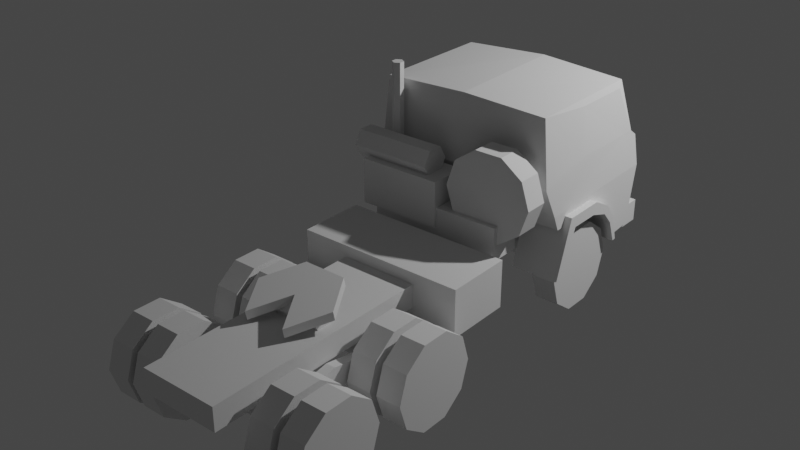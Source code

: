 # Source: blend.blend  (saved by Blender 2.83.19; exported with 4.5.12 LTS)
import bpy
from mathutils import Matrix  # noqa: F401  (used for matrix-valued properties, if any)

bpy.ops.wm.read_factory_settings(use_empty=True)
scene = bpy.context.scene
scene.name = 'Scene'

# ---- collections
col_x = bpy.data.collections.new('камаз_полуприцеп'); scene.collection.children.link(col_x)
col_x_1 = bpy.data.collections.new('чертежи'); scene.collection.children.link(col_x_1)

# ---- materials (node trees are filled in below, after node groups)
mat_x = bpy.data.materials.new('общий_материал')

# ---- material node trees

# ---- world
world_world = bpy.data.worlds.new('World'); scene.world = world_world
world_world.use_nodes = True; world_world.node_tree.nodes.clear()
_N = world_world.node_tree.nodes; _L = world_world.node_tree.links
n0 = _N.new('ShaderNodeOutputWorld'); n0.name = 'World Output'; n0.location = (300, 300)
n1 = _N.new('ShaderNodeBackground'); n1.name = 'Background'; n1.location = (10, 300)
n1.inputs[0].default_value = (0.05088, 0.05088, 0.05088, 1.0)
_L.new(n1.outputs[0], n0.inputs[0])
n0.is_active_output = True
world_world.color = (0.05088, 0.05088, 0.05088)
world_world.use_sun_shadow = False
world_world.sun_shadow_jitter_overblur = 0.0

# ---- lights
light_light = bpy.data.lights.new('Light', 'POINT')
light_light.transmission_factor = 0.0
light_light.energy = 1000.0
light_light.shadow_soft_size = 0.1
light_light.shadow_maximum_resolution = 0.006
light_light.use_absolute_resolution = True

# ---- meshes
me_cube = bpy.data.meshes.new('Cube')
me_cube.from_pydata([(0.4621, -0.3269, 1.0), (0.4621, -0.3269, 0.7238), (0.4621, -6.137, 1.0), (0.4621, -6.137, 0.7238), (-0.4621, -0.3269, 1.0), (-0.4621, -0.3269, 0.7238), (-0.4621, -6.137, 1.0), (-0.4621, -6.137, 0.7238), (1.115, -0.1631, 1.799), (1.119, -2.026, 1.733), (-1.115, -0.1631, 1.799), (-1.119, -2.026, 1.733), (1.11, -0.2626, 1.871), (1.144, -1.786, 1.193), (1.144, -0.1029, 1.405), (-1.11, -0.2626, 1.871), (-1.144, -0.1029, 1.405), (-1.144, -1.786, 1.193), (1.144, -0.6679, 0.6465), (1.144, -0.243, 0.6739), (-1.144, -0.243, 0.6739), (-1.144, -0.6679, 0.6465), (1.144, -1.213, 1.194), (1.144, -0.9675, 1.13), (-1.144, -0.7838, 0.925), (1.144, -0.7838, 0.925), (-1.144, -0.9675, 1.13), (-1.144, -1.213, 1.194), (-1.144, -1.869, 1.379), (1.144, -1.869, 1.379), (0.0, -0.1631, 1.799), (0.0, -1.869, 1.379), (0.0, -2.026, 1.733), (0.0, -0.4507, 2.59), (0.0, -0.2079, 1.871), (0.0, -0.9675, 1.13), (0.0, -0.1029, 1.405), (0.0, -0.243, 0.6739), (0.0, -1.786, 1.193), (0.0, -0.6679, 0.6465), (0.0, -0.7838, 0.925), (0.0, -1.213, 1.194), (1.039, -0.4709, 2.531), (1.009, -3.426, 0.5689), (1.038, -2.007, 2.532), (-1.039, -0.4709, 2.531), (-1.03, -3.426, 1.138), (-1.038, -2.007, 2.532), (0.0, -2.007, 2.57), (-1.03, -3.426, 0.5689), (-1.03, -2.624, 1.138), (-1.03, -2.624, 0.5689), (0.6487, -1.564, 1.178), (0.6487, -1.654, 1.318), (0.6487, -1.183, 1.176), (0.6487, -1.136, 1.32), (1.232, -1.564, 1.178), (1.232, -1.654, 1.318), (1.232, -1.183, 1.176), (1.232, -1.136, 1.32), (0.6487, -1.825, 0.5981), (0.6487, -1.885, 0.6219), (1.232, -1.885, 0.6219), (1.232, -1.825, 0.5981), (0.6487, -0.8598, 1.173), (0.6487, -0.93, 1.091), (1.232, -0.93, 1.091), (1.232, -0.8598, 1.173), (0.6487, -0.7182, 0.9748), (0.6487, -0.7878, 0.9313), (1.232, -0.7878, 0.9313), (1.232, -0.7182, 0.9748), (0.6487, -0.6339, 0.6619), (0.6487, -0.6821, 0.6545), (1.232, -0.6821, 0.6545), (1.232, -0.6339, 0.6619), (-1.242, -1.564, 1.178), (-1.242, -1.654, 1.318), (-1.242, -1.183, 1.176), (-1.242, -1.136, 1.32), (-0.6585, -1.564, 1.178), (-0.6585, -1.654, 1.318), (-0.6585, -1.183, 1.176), (-0.6585, -1.136, 1.32), (-1.242, -1.825, 0.5981), (-1.242, -1.885, 0.6219), (-0.6585, -1.885, 0.6219), (-0.6585, -1.825, 0.5981), (-1.242, -0.8598, 1.173), (-1.242, -0.93, 1.091), (-0.6585, -0.93, 1.091), (-0.6585, -0.8598, 1.173), (-1.242, -0.7182, 0.9748), (-1.242, -0.7878, 0.9313), (-0.6585, -0.7878, 0.9313), (-0.6585, -0.7182, 0.9748), (-1.242, -0.6339, 0.6619), (-1.242, -0.6821, 0.6545), (-0.6585, -0.6821, 0.6545), (-0.6585, -0.6339, 0.6619), (-0.8243, -2.494, 0.9808), (-0.8243, -2.494, 1.384), (-0.8243, -2.091, 0.9808), (-0.8243, -2.091, 1.384), (0.8035, -2.494, 0.9808), (0.8035, -2.494, 1.384), (0.8035, -2.091, 0.9808), (0.8035, -2.091, 1.384), (-1.132, -0.7015, 0.5156), (-0.8416, -0.7015, 0.5156), (-1.132, -0.8023, 0.2053), (-0.8416, -0.8023, 0.2053), (-1.132, -1.066, 0.01358), (-0.8416, -1.066, 0.01358), (-1.132, -1.392, 0.01359), (-0.8416, -1.392, 0.01358), (-1.132, -1.656, 0.2053), (-0.8416, -1.656, 0.2053), (-1.132, -1.757, 0.5156), (-0.8416, -1.757, 0.5156), (-1.132, -1.656, 0.8259), (-0.8416, -1.656, 0.8259), (-1.132, -1.392, 1.018), (-0.8416, -1.392, 1.018), (-1.132, -1.066, 1.018), (-0.8416, -1.066, 1.018), (-1.132, -0.8023, 0.8259), (-0.8416, -0.8023, 0.8259), (-0.6302, -5.007, 0.8259), (-0.9206, -5.007, 0.8259), (-0.6302, -5.271, 1.018), (-0.9206, -5.271, 1.018), (-0.6302, -5.597, 1.018), (-0.9206, -5.597, 1.018), (-0.6302, -5.861, 0.8259), (-0.9206, -5.861, 0.8259), (-0.6302, -5.962, 0.5156), (-0.9206, -5.962, 0.5156), (-0.6302, -5.861, 0.2053), (-0.9206, -5.861, 0.2053), (-0.6302, -5.597, 0.01358), (-0.9206, -5.597, 0.01359), (-0.6302, -5.271, 0.01358), (-0.9206, -5.271, 0.01358), (-0.6302, -5.007, 0.2053), (-0.9206, -5.007, 0.2053), (-0.6302, -4.906, 0.5156), (-0.9206, -4.906, 0.5156), (1.284, -4.397, 0.5156), (1.284, -4.338, 0.3351), (1.284, -4.184, 0.2235), (1.284, -3.995, 0.2235), (1.284, -3.841, 0.3351), (1.284, -3.782, 0.5156), (1.284, -3.841, 0.6961), (1.284, -3.995, 0.8077), (1.284, -4.184, 0.8077), (1.284, -4.338, 0.6961), (0.994, -4.517, 0.8259), (1.284, -4.517, 0.8259), (0.994, -4.253, 1.018), (1.284, -4.253, 1.018), (0.994, -3.926, 1.018), (1.284, -3.926, 1.018), (0.994, -3.662, 0.8259), (1.284, -3.662, 0.8259), (0.994, -3.562, 0.5156), (1.284, -3.562, 0.5156), (0.623, -4.906, 0.5156), (0.9134, -4.906, 0.5156), (0.623, -5.007, 0.2053), (0.9134, -5.007, 0.2053), (0.623, -5.271, 0.01358), (0.9134, -5.271, 0.01358), (0.623, -5.597, 0.01359), (0.9134, -5.597, 0.01358), (0.623, -5.861, 0.2053), (0.9134, -5.861, 0.2053), (0.623, -5.962, 0.5156), (0.9134, -5.962, 0.5156), (0.623, -5.861, 0.8259), (0.9134, -5.861, 0.8259), (0.623, -5.597, 1.018), (0.9134, -5.597, 1.018), (0.623, -5.271, 1.018), (0.9134, -5.271, 1.018), (0.623, -5.007, 0.8259), (0.9134, -5.007, 0.8259), (0.9134, -3.664, 0.8259), (0.623, -3.664, 0.8259), (0.9134, -3.928, 1.018), (0.623, -3.928, 1.018), (0.9134, -4.254, 1.018), (0.623, -4.254, 1.018), (0.9134, -4.518, 0.8259), (0.623, -4.518, 0.8259), (0.9134, -4.619, 0.5156), (0.623, -4.619, 0.5156), (0.9134, -4.518, 0.2053), (0.623, -4.518, 0.2053), (0.9134, -4.254, 0.01358), (0.623, -4.254, 0.01359), (0.9134, -3.928, 0.01358), (0.623, -3.928, 0.01358), (0.9134, -3.664, 0.2053), (0.623, -3.664, 0.2053), (0.9134, -3.563, 0.5156), (0.623, -3.563, 0.5156), (1.176, -2.15, 1.672), (1.176, -2.441, 1.672), (1.075, -2.15, 1.362), (1.075, -2.441, 1.362), (0.8116, -2.15, 1.17), (0.8116, -2.441, 1.17), (0.4853, -2.15, 1.17), (0.4853, -2.441, 1.17), (0.2214, -2.15, 1.362), (0.2214, -2.441, 1.362), (0.1206, -2.15, 1.672), (0.1206, -2.441, 1.672), (0.2214, -2.15, 1.983), (0.2214, -2.441, 1.983), (0.4853, -2.15, 2.174), (0.4853, -2.441, 2.174), (0.8116, -2.15, 2.174), (0.8116, -2.441, 2.174), (1.075, -2.15, 1.983), (1.075, -2.441, 1.983), (-0.1415, -2.126, 1.814), (-1.14, -2.126, 1.814), (-0.8246, -2.052, 0.9669), (-0.8246, -2.052, 2.767), (-0.7656, -2.086, 0.9669), (-0.7656, -2.086, 2.767), (-0.7656, -2.154, 0.9669), (-0.7656, -2.154, 2.767), (-0.8246, -2.188, 0.9669), (-0.8246, -2.188, 2.767), (-0.8836, -2.154, 0.9669), (-0.8836, -2.154, 2.767), (-0.8836, -2.086, 0.9669), (-0.8836, -2.086, 2.767), (-1.14, -2.218, 1.655), (-0.1415, -2.218, 1.655), (-1.14, -2.402, 1.655), (-0.1415, -2.402, 1.655), (-1.14, -2.494, 1.814), (-0.1415, -2.494, 1.814), (-1.14, -2.402, 1.973), (-0.1415, -2.402, 1.973), (-1.14, -2.218, 1.973), (-0.1415, -2.218, 1.973), (-0.9812, -2.53, 1.155), (-0.9812, -2.53, 1.701), (-0.9812, -2.056, 1.155), (-0.9812, -2.056, 1.701), (0.03422, -2.53, 1.155), (0.03422, -2.53, 1.701), (0.03422, -2.056, 1.155), (0.03422, -2.056, 1.701), (-1.128, -0.2717, 0.6329), (-1.128, -0.2717, 0.9004), (-1.128, -0.003977, 0.6329), (-1.128, -0.003977, 0.9004), (1.126, -0.2717, 0.6329), (1.126, -0.2717, 0.9004), (1.126, -0.003977, 0.6329), (1.126, -0.003977, 0.9004), (0.8323, -0.09811, 1.288), (0.8323, -0.1743, 1.288), (0.9367, -0.09811, 1.228), (0.9367, -0.1743, 1.228), (0.9367, -0.09811, 1.107), (0.9367, -0.1743, 1.107), (0.8323, -0.09811, 1.047), (0.8323, -0.1743, 1.047), (0.7279, -0.09811, 1.107), (0.7279, -0.1743, 1.107), (0.7279, -0.09811, 1.228), (0.7279, -0.1743, 1.228), (-0.9206, -3.563, 0.5156), (-0.6302, -3.563, 0.5156), (-0.9206, -3.664, 0.2053), (-0.6302, -3.664, 0.2053), (-0.9206, -3.928, 0.01358), (-0.6302, -3.928, 0.01358), (-0.9206, -4.254, 0.01359), (-0.6302, -4.254, 0.01358), (-0.9206, -4.518, 0.2053), (-0.6302, -4.518, 0.2053), (-0.9206, -4.619, 0.5156), (-0.6302, -4.619, 0.5156), (-0.9206, -4.518, 0.8259), (-0.6302, -4.518, 0.8259), (-0.9206, -4.254, 1.018), (-0.6302, -4.254, 1.018), (-0.9206, -3.928, 1.018), (-0.6302, -3.928, 1.018), (-0.9206, -3.664, 0.8259), (-0.6302, -3.664, 0.8259), (1.284, -4.905, 0.5156), (0.994, -4.905, 0.5156), (1.284, -5.006, 0.8259), (0.994, -5.006, 0.8259), (1.284, -5.27, 1.018), (0.994, -5.27, 1.018), (1.284, -5.596, 1.018), (0.994, -5.596, 1.018), (1.284, -5.86, 0.8259), (0.994, -5.86, 0.8259), (1.284, -5.681, 0.6961), (1.284, -5.528, 0.8077), (1.284, -5.338, 0.8077), (1.284, -5.184, 0.6961), (1.284, -5.126, 0.5156), (1.284, -5.184, 0.3351), (1.284, -5.338, 0.2235), (1.284, -5.528, 0.2235), (1.284, -5.681, 0.3351), (1.284, -5.74, 0.5156), (0.994, -3.662, 0.2053), (1.284, -3.662, 0.2053), (0.994, -3.926, 0.01358), (1.284, -3.926, 0.01359), (0.994, -4.253, 0.01358), (1.284, -4.253, 0.01358), (0.994, -4.517, 0.2053), (1.284, -4.517, 0.2053), (0.994, -4.617, 0.5156), (1.284, -4.617, 0.5156), (-1.291, -3.782, 0.5156), (-1.291, -3.841, 0.3351), (-1.291, -3.995, 0.2235), (-1.291, -4.184, 0.2235), (-1.291, -4.338, 0.3351), (-1.291, -4.397, 0.5156), (-1.291, -4.338, 0.6961), (-1.291, -4.184, 0.8077), (-1.291, -3.995, 0.8077), (-1.291, -3.841, 0.6961), (-1.001, -3.662, 0.8259), (-1.291, -3.662, 0.8259), (-1.001, -3.926, 1.018), (-1.291, -3.926, 1.018), (-1.001, -4.253, 1.018), (-1.291, -4.253, 1.018), (-1.001, -4.517, 0.8259), (-1.291, -4.517, 0.8259), (-1.001, -4.617, 0.5156), (-1.291, -4.617, 0.5156), (-1.001, -4.517, 0.2053), (-1.291, -4.517, 0.2053), (-1.001, -4.253, 0.01358), (-1.291, -4.253, 0.01359), (-1.001, -3.926, 0.01358), (-1.291, -3.926, 0.01358), (-1.001, -3.662, 0.2053), (-1.291, -3.662, 0.2053), (-1.001, -3.562, 0.5156), (-1.291, -3.562, 0.5156), (-0.6026, -5.542, 0.5963), (0.6731, -5.32, 0.5148), (-0.6026, -3.958, 0.5963), (-0.6773, -5.376, 0.4173), (-0.492, -5.542, 0.5963), (-0.6773, -5.32, 0.5148), (-0.492, -3.958, 0.5963), (0.6731, -5.376, 0.4173), (-0.6026, -4.75, 0.4357), (-0.6026, -4.75, 0.733), (-0.492, -4.75, 0.4357), (-0.492, -4.75, 0.733), (-0.6773, -5.489, 0.4173), (0.6731, -5.489, 0.4173), (-0.6773, -5.545, 0.5148), (0.6731, -5.545, 0.5148), (-0.6773, -5.489, 0.6122), (0.6731, -5.489, 0.6122), (-0.6773, -5.376, 0.6122), (0.6731, -5.376, 0.6122), (0.4842, -5.542, 0.5963), (0.4842, -3.958, 0.5963), (0.5949, -5.542, 0.5963), (0.5949, -3.958, 0.5963), (0.4842, -4.75, 0.4357), (0.4842, -4.75, 0.733), (0.5949, -4.75, 0.4357), (0.5949, -4.75, 0.733), (0.6731, -3.961, 0.5148), (-0.6773, -4.018, 0.4173), (-0.6773, -3.961, 0.5148), (0.6731, -4.018, 0.4173), (-0.6773, -4.13, 0.4173), (0.6731, -4.13, 0.4173), (-0.6773, -4.186, 0.5148), (0.6731, -4.186, 0.5148), (-0.6773, -4.13, 0.6122), (0.6731, -4.13, 0.6122), (-0.6773, -4.018, 0.6122), (0.6731, -4.018, 0.6122), (0.9041, -1.11, 0.5148), (-0.9083, -1.167, 0.4173), (-0.9083, -1.11, 0.5148), (0.9041, -1.167, 0.4173), (-0.9083, -1.279, 0.4173), (0.9041, -1.279, 0.4173), (-0.9083, -1.336, 0.5148), (0.9041, -1.336, 0.5148), (-0.9083, -1.279, 0.6122), (0.9041, -1.279, 0.6122), (-0.9083, -1.167, 0.6122), (0.9041, -1.167, 0.6122), (-0.8377, -0.09811, 1.288), (-0.8377, -0.1743, 1.288), (-0.7333, -0.09811, 1.228), (-0.7333, -0.1743, 1.228), (-0.7333, -0.09811, 1.107), (-0.7333, -0.1743, 1.107), (-0.8377, -0.09811, 1.047), (-0.8377, -0.1743, 1.047), (-0.9421, -0.09811, 1.107), (-0.9421, -0.1743, 1.107), (-0.9421, -0.09811, 1.228), (-0.9421, -0.1743, 1.228), (-0.02281, -4.631, 1.247), (-0.2734, -5.034, 1.053), (-0.2734, -4.204, 1.337), (0.2292, -5.034, 1.053), (0.2292, -4.204, 1.337), (0.4806, -4.608, 1.142), (0.4806, -4.63, 1.247), (0.2292, -4.182, 1.232), (0.2292, -5.056, 1.158), (-0.2734, -4.182, 1.232), (-0.2734, -5.056, 1.158), (-0.02281, -4.608, 1.142), (-0.5247, -4.63, 1.247), (-0.5247, -4.608, 1.142), (0.3209, -4.497, 1.069), (-0.3251, -4.553, 0.9719), (-0.3251, -4.497, 1.069), (0.3209, -4.553, 0.9719), (-0.3251, -4.666, 0.9719), (0.3209, -4.666, 0.9719), (-0.3251, -4.722, 1.069), (0.3209, -4.722, 1.069), (-0.3251, -4.666, 1.167), (0.3209, -4.666, 1.167), (-0.3251, -4.553, 1.167), (0.3209, -4.553, 1.167), (1.009, -3.426, 1.138), (1.009, -2.624, 0.5689), (1.009, -2.624, 1.138), (-1.132, -0.9809, 0.6961), (-1.132, -1.134, 0.8077), (-1.132, -1.324, 0.8077), (-1.132, -1.478, 0.6961), (-1.132, -1.536, 0.5156), (-1.132, -1.478, 0.3351), (-1.132, -1.324, 0.2235), (-1.132, -1.134, 0.2235), (-1.132, -0.9809, 0.3351), (-1.132, -0.9223, 0.5156), (1.13, -1.757, 0.5156), (0.8399, -1.757, 0.5156), (1.13, -1.656, 0.2053), (0.8399, -1.656, 0.2053), (1.13, -1.392, 0.01358), (0.8399, -1.392, 0.01358), (1.13, -1.066, 0.01359), (0.8399, -1.066, 0.01358), (1.13, -0.8023, 0.2053), (0.8399, -0.8023, 0.2053), (1.13, -0.7015, 0.5156), (0.8399, -0.7015, 0.5156), (1.13, -0.8023, 0.8259), (0.8399, -0.8023, 0.8259), (1.13, -1.066, 1.018), (0.8399, -1.066, 1.018), (1.13, -1.392, 1.018), (0.8399, -1.392, 1.018), (1.13, -1.656, 0.8259), (0.8399, -1.656, 0.8259), (1.13, -1.478, 0.6961), (1.13, -1.324, 0.8077), (1.13, -1.134, 0.8077), (1.13, -0.9809, 0.6961), (1.13, -0.9223, 0.5156), (1.13, -0.9809, 0.3351), (1.13, -1.134, 0.2235), (1.13, -1.324, 0.2235), (1.13, -1.478, 0.3351), (1.13, -1.536, 0.5156), (0.994, -5.006, 0.2053), (1.284, -5.006, 0.2053), (0.994, -5.27, 0.01358), (1.284, -5.27, 0.01359), (0.994, -5.596, 0.01358), (1.284, -5.596, 0.01358), (0.994, -5.86, 0.2053), (1.284, -5.86, 0.2053), (0.994, -5.961, 0.5156), (1.284, -5.961, 0.5156), (-1.291, -5.126, 0.5156), (-1.291, -5.184, 0.3351), (-1.291, -5.338, 0.2235), (-1.291, -5.528, 0.2235), (-1.291, -5.681, 0.3351), (-1.291, -5.74, 0.5156), (-1.291, -5.681, 0.6961), (-1.291, -5.528, 0.8077), (-1.291, -5.338, 0.8077), (-1.291, -5.184, 0.6961), (-1.001, -5.006, 0.8259), (-1.291, -5.006, 0.8259), (-1.001, -5.27, 1.018), (-1.291, -5.27, 1.018), (-1.001, -5.596, 1.018), (-1.291, -5.596, 1.018), (-1.001, -5.86, 0.8259), (-1.291, -5.86, 0.8259), (-1.001, -5.961, 0.5156), (-1.291, -5.961, 0.5156), (-1.001, -5.86, 0.2053), (-1.291, -5.86, 0.2053), (-1.001, -5.596, 0.01358), (-1.291, -5.596, 0.01359), (-1.001, -5.27, 0.01358), (-1.291, -5.27, 0.01358), (-1.001, -5.006, 0.2053), (-1.291, -5.006, 0.2053), (-1.001, -4.905, 0.5156), (-1.291, -4.905, 0.5156), (1.108, -0.4202, 1.871), (1.113, -1.279, 1.884), (1.059, -1.27, 2.452), (1.06, -0.5364, 2.448), (-1.12, -0.4229, 1.872), (-1.114, -1.277, 1.884), (-1.058, -0.5365, 2.451), (-1.057, -1.271, 2.452), (-0.9991, -0.1029, 1.405), (-0.9991, -0.243, 0.6739), (0.9991, -0.1029, 1.405), (0.9991, -0.243, 0.6739), (0.0, -0.2241, 1.91), (1.041, -0.2728, 1.91), (-1.046, -0.2728, 1.91), (0.0, -0.4401, 2.514), (0.9787, -0.458, 2.471), (-0.9832, -0.458, 2.471)], [], [(0, 4, 6, 2), (3, 2, 6, 7), (7, 6, 4, 5), (5, 1, 3, 7), (1, 0, 2, 3), (5, 4, 0, 1), (43, 450, 46, 49), (12, 34, 545, 546), (33, 45, 47, 48), (31, 28, 17, 38), (30, 34, 12, 8), (16, 541, 542, 20), (30, 8, 14, 543, 36), (37, 544, 19, 18, 39), (32, 11, 28, 31), (35, 26, 24, 40), (41, 27, 26, 35), (38, 17, 27, 41), (40, 24, 21, 39), (25, 40, 39, 18), (13, 38, 41, 22), (22, 41, 35, 23), (23, 35, 40, 25), (9, 32, 31, 29), (20, 542, 37, 39, 21), (10, 30, 36, 541, 16), (10, 15, 34, 30), (42, 33, 48, 44), (29, 31, 38, 13), (42, 12, 546, 549), (451, 452, 450, 43), (48, 47, 11, 32), (51, 50, 452, 451), (49, 46, 50, 51), (44, 48, 32, 9), (11, 47, 540, 538), (17, 28, 16, 20, 21, 24, 26, 27), (9, 29, 534), (14, 29, 13, 22, 23, 25, 18, 19), (52, 53, 55, 54), (59, 58, 66, 67), (58, 59, 57, 56), (57, 53, 61, 62), (54, 58, 56, 52), (59, 55, 53, 57), (63, 62, 61, 60), (56, 57, 62, 63), (53, 52, 60, 61), (52, 56, 63, 60), (64, 67, 71, 68), (58, 54, 65, 66), (55, 59, 67, 64), (54, 55, 64, 65), (68, 71, 75, 72), (65, 64, 68, 69), (67, 66, 70, 71), (66, 65, 69, 70), (73, 72, 75, 74), (69, 68, 72, 73), (71, 70, 74, 75), (70, 69, 73, 74), (76, 77, 79, 78), (83, 82, 90, 91), (82, 83, 81, 80), (81, 77, 85, 86), (78, 82, 80, 76), (83, 79, 77, 81), (87, 86, 85, 84), (80, 81, 86, 87), (77, 76, 84, 85), (76, 80, 87, 84), (88, 91, 95, 92), (82, 78, 89, 90), (79, 83, 91, 88), (78, 79, 88, 89), (92, 95, 99, 96), (89, 88, 92, 93), (91, 90, 94, 95), (90, 89, 93, 94), (97, 96, 99, 98), (93, 92, 96, 97), (95, 94, 98, 99), (94, 93, 97, 98), (100, 101, 103, 102), (102, 103, 107, 106), (106, 107, 105, 104), (104, 105, 101, 100), (102, 106, 104, 100), (107, 103, 101, 105), (108, 109, 111, 110), (110, 111, 113, 112), (112, 113, 115, 114), (114, 115, 117, 116), (116, 117, 119, 118), (118, 119, 121, 120), (120, 121, 123, 122), (122, 123, 125, 124), (111, 109, 127, 125, 123, 121, 119, 117, 115, 113), (124, 125, 127, 126), (126, 127, 109, 108), (108, 110, 461, 462), (172, 173, 175, 174), (323, 321, 152, 151), (321, 167, 153, 152), (167, 165, 154, 153), (165, 163, 155, 154), (163, 161, 156, 155), (161, 159, 157, 156), (159, 329, 148, 157), (176, 177, 179, 178), (327, 325, 150, 149), (174, 175, 177, 176), (170, 171, 173, 172), (148, 149, 150, 151, 152, 153, 154, 155, 156, 157), (161, 160, 158, 159), (326, 328, 158, 160, 162, 164, 166, 320, 322, 324), (163, 162, 160, 161), (165, 164, 162, 163), (167, 166, 164, 165), (321, 320, 166, 167), (323, 322, 320, 321), (159, 158, 328, 329), (325, 324, 322, 323), (329, 327, 149, 148), (325, 323, 151, 150), (180, 181, 183, 182), (498, 496, 316, 317), (502, 500, 318, 319), (498, 497, 495, 496), (308, 309, 501, 502), (496, 495, 493, 494), (494, 493, 301, 300), (300, 301, 303, 302), (178, 179, 181, 180), (302, 303, 305, 304), (182, 183, 185, 184), (186, 187, 169, 168), (189, 188, 206, 207), (193, 192, 190, 191), (195, 194, 192, 193), (197, 196, 194, 195), (199, 198, 196, 197), (201, 200, 198, 199), (203, 202, 200, 201), (205, 204, 202, 203), (204, 206, 188, 190, 192, 194, 196, 198, 200, 202), (207, 206, 204, 205), (191, 190, 188, 189), (207, 205, 203, 201, 199, 197, 195, 193, 191, 189), (208, 209, 211, 210), (210, 211, 213, 212), (212, 213, 215, 214), (214, 215, 217, 216), (216, 217, 219, 218), (218, 219, 221, 220), (220, 221, 223, 222), (222, 223, 225, 224), (211, 209, 227, 225, 223, 221, 219, 217, 215, 213), (224, 225, 227, 226), (226, 227, 209, 208), (208, 210, 212, 214, 216, 218, 220, 222, 224, 226), (243, 228, 251, 249, 247, 245), (230, 231, 233, 232), (246, 247, 249, 248), (232, 233, 235, 234), (229, 242, 244, 246, 248, 250), (244, 245, 247, 246), (234, 235, 237, 236), (250, 251, 228, 229), (242, 243, 245, 244), (236, 237, 239, 238), (233, 231, 241, 239, 237, 235), (229, 228, 243, 242), (238, 239, 241, 240), (248, 249, 251, 250), (240, 241, 231, 230), (252, 253, 255, 254), (254, 255, 259, 258), (258, 259, 257, 256), (256, 257, 253, 252), (254, 258, 256, 252), (259, 255, 253, 257), (260, 261, 263, 262), (262, 263, 267, 266), (266, 267, 265, 264), (264, 265, 261, 260), (262, 266, 264, 260), (267, 263, 261, 265), (268, 269, 271, 270), (270, 271, 273, 272), (272, 273, 275, 274), (274, 275, 277, 276), (270, 272, 274, 276, 278, 268), (276, 277, 279, 278), (278, 279, 269, 268), (412, 413, 415, 414), (280, 281, 283, 282), (282, 283, 285, 284), (284, 285, 287, 286), (286, 287, 289, 288), (288, 289, 291, 290), (290, 291, 293, 292), (292, 293, 295, 294), (294, 295, 297, 296), (283, 281, 299, 297, 295, 293, 291, 289, 287, 285), (296, 297, 299, 298), (298, 299, 281, 280), (280, 282, 284, 286, 288, 290, 292, 294, 296, 298), (499, 501, 309, 307, 305, 303, 301, 493, 495, 497), (500, 498, 317, 318), (308, 502, 319, 310), (306, 308, 310, 311), (304, 306, 311, 312), (302, 304, 312, 313), (300, 302, 313, 314), (494, 300, 314, 315), (319, 318, 317, 316, 315, 314, 313, 312, 311, 310), (496, 494, 315, 316), (306, 307, 309, 308), (304, 305, 307, 306), (329, 328, 326, 327), (349, 347, 336, 335), (347, 345, 337, 336), (345, 343, 338, 337), (343, 341, 339, 338), (341, 359, 330, 339), (357, 355, 332, 331), (355, 353, 333, 332), (351, 349, 335, 334), (330, 331, 332, 333, 334, 335, 336, 337, 338, 339), (353, 351, 334, 333), (327, 326, 324, 325), (341, 340, 358, 359), (345, 344, 342, 343), (347, 346, 344, 345), (349, 348, 346, 347), (351, 350, 348, 349), (353, 352, 350, 351), (355, 354, 352, 353), (357, 356, 354, 355), (356, 358, 340, 342, 344, 346, 348, 350, 352, 354), (359, 358, 356, 357), (343, 342, 340, 341), (359, 357, 331, 330), (368, 369, 362), (363, 367, 373, 372), (370, 371, 364), (365, 361, 367, 363), (368, 370, 364, 360), (371, 369, 360, 364), (366, 362, 369, 371), (362, 366, 370, 368), (366, 371, 370), (360, 369, 368), (372, 373, 375, 374), (374, 375, 377, 376), (416, 417, 419, 418), (376, 377, 379, 378), (378, 379, 361, 365), (414, 415, 417, 416), (384, 385, 381), (386, 387, 382), (384, 386, 382, 380), (387, 385, 380, 382), (383, 381, 385, 387), (381, 383, 386, 384), (383, 387, 386), (380, 385, 384), (389, 391, 393, 392), (390, 388, 391, 389), (392, 393, 395, 394), (394, 395, 397, 396), (414, 416, 418, 420, 422, 412), (396, 397, 399, 398), (398, 399, 388, 390), (418, 419, 421, 420), (401, 403, 405, 404), (402, 400, 403, 401), (404, 405, 407, 406), (406, 407, 409, 408), (422, 423, 413, 412), (408, 409, 411, 410), (410, 411, 400, 402), (420, 421, 423, 422), (426, 428, 431, 433), (428, 430, 429, 431), (432, 424, 435, 427), (436, 426, 433, 437), (434, 436, 437, 425), (434, 424, 435, 425), (430, 432, 427, 429), (428, 426, 436, 434, 424, 432, 430), (439, 441, 443, 442), (440, 438, 441, 439), (442, 443, 445, 444), (444, 445, 447, 446), (446, 447, 449, 448), (448, 449, 438, 440), (443, 441, 438, 449, 447, 445), (439, 442, 444, 446, 448, 440), (51, 451, 43, 49), (452, 50, 46, 450), (462, 461, 460, 459, 458, 457, 456, 455, 454, 453), (112, 114, 459, 460), (110, 112, 460, 461), (126, 108, 462, 453), (124, 126, 453, 454), (122, 124, 454, 455), (120, 122, 455, 456), (118, 120, 456, 457), (116, 118, 457, 458), (114, 116, 458, 459), (463, 464, 466, 465), (465, 466, 468, 467), (467, 468, 470, 469), (469, 470, 472, 471), (471, 472, 474, 473), (473, 474, 476, 475), (475, 476, 478, 477), (477, 478, 480, 479), (466, 464, 482, 480, 478, 476, 474, 472, 470, 468), (479, 480, 482, 481), (481, 482, 464, 463), (463, 465, 491, 492), (492, 491, 490, 489, 488, 487, 486, 485, 484, 483), (467, 469, 489, 490), (465, 467, 490, 491), (481, 463, 492, 483), (479, 481, 483, 484), (477, 479, 484, 485), (475, 477, 485, 486), (473, 475, 486, 487), (471, 473, 487, 488), (469, 471, 488, 489), (171, 169, 187, 185, 183, 181, 179, 177, 175, 173), (168, 169, 171, 170), (184, 185, 187, 186), (168, 170, 172, 174, 176, 178, 180, 182, 184, 186), (147, 146, 144, 145), (145, 144, 142, 143), (143, 142, 140, 141), (141, 140, 138, 139), (139, 138, 136, 137), (137, 136, 134, 135), (135, 134, 132, 133), (133, 132, 130, 131), (144, 146, 128, 130, 132, 134, 136, 138, 140, 142), (131, 130, 128, 129), (129, 128, 146, 147), (147, 145, 143, 141, 139, 137, 135, 133, 131, 129), (502, 501, 499, 500), (522, 520, 509, 508), (520, 518, 510, 509), (518, 516, 511, 510), (516, 514, 512, 511), (514, 532, 503, 512), (530, 528, 505, 504), (528, 526, 506, 505), (524, 522, 508, 507), (503, 504, 505, 506, 507, 508, 509, 510, 511, 512), (526, 524, 507, 506), (500, 499, 497, 498), (514, 513, 531, 532), (518, 517, 515, 516), (520, 519, 517, 518), (522, 521, 519, 520), (524, 523, 521, 522), (526, 525, 523, 524), (528, 527, 525, 526), (530, 529, 527, 528), (529, 531, 513, 515, 517, 519, 521, 523, 525, 527), (532, 531, 529, 530), (516, 515, 513, 514), (532, 530, 504, 503), (533, 536, 535, 534), (12, 42, 536, 533), (44, 9, 534, 535), (8, 12, 533), (29, 14, 533, 534), (42, 44, 535, 536), (14, 8, 533), (537, 538, 540, 539), (47, 45, 539, 540), (15, 10, 537), (45, 15, 537, 539), (16, 28, 538, 537), (28, 11, 538), (10, 16, 537), (541, 36, 37, 542), (543, 14, 19, 544), (36, 543, 544, 37), (547, 550, 548, 545), (545, 548, 549, 546), (15, 45, 550, 547), (45, 33, 548, 550), (33, 42, 549, 548), (34, 15, 547, 545)])
_uv = me_cube.uv_layers.new(name='UVMap')
_uv.uv.foreach_set('vector', [0.1416, 0.2625, 0.2383, 0.2625, 0.2383, 0.3593, 0.1416, 0.3593, 0.1416, 0.2625, 0.2383, 0.2625, 0.2383, 0.3593, 0.1416, 0.3593, 0.1416, 0.2625, 0.2383, 0.2625, 0.2383, 0.3593, 0.1416, 0.3593, 0.1416, 0.2625, 0.2383, 0.2625, 0.2383, 0.3593, 0.1416, 0.3593, 0.1416, 0.2625, 0.2383, 0.2625, 0.2383, 0.3593, 0.1416, 0.3593, 0.1416, 0.2625, 0.2383, 0.2625, 0.2383, 0.3593, 0.1416, 0.3593, 0.1416, 0.2625, 0.2383, 0.2625, 0.2383, 0.3593, 0.1416, 0.3593, 0.8934, 0.5182, 0.981, 0.5182, 0.981, 0.6058, 0.8934, 0.6058, 0.8934, 0.5182, 0.981, 0.5182, 0.981, 0.6058, 0.8934, 0.6058, 0.8934, 0.5182, 0.981, 0.5182, 0.981, 0.6058, 0.8934, 0.6058, 0.8934, 0.5182, 0.981, 0.5182, 0.981, 0.6058, 0.8934, 0.6058, 0.8934, 0.5182, 0.981, 0.5182, 0.981, 0.6058, 0.8934, 0.6058, 0.9372, 0.6058, 0.9788, 0.5755, 0.9629, 0.5266, 0.9114, 0.5266, 0.8955, 0.5755, 0.9372, 0.6058, 0.9788, 0.5755, 0.9629, 0.5266, 0.9114, 0.5266, 0.8955, 0.5755, 0.8934, 0.5182, 0.981, 0.5182, 0.981, 0.6058, 0.8934, 0.6058, 0.8934, 0.5182, 0.981, 0.5182, 0.981, 0.6058, 0.8934, 0.6058, 0.8934, 0.5182, 0.981, 0.5182, 0.981, 0.6058, 0.8934, 0.6058, 0.8934, 0.5182, 0.981, 0.5182, 0.981, 0.6058, 0.8934, 0.6058, 0.8934, 0.5182, 0.981, 0.5182, 0.981, 0.6058, 0.8934, 0.6058, 0.8934, 0.5182, 0.981, 0.5182, 0.981, 0.6058, 0.8934, 0.6058, 0.8934, 0.5182, 0.981, 0.5182, 0.981, 0.6058, 0.8934, 0.6058, 0.8934, 0.5182, 0.981, 0.5182, 0.981, 0.6058, 0.8934, 0.6058, 0.8934, 0.5182, 0.981, 0.5182, 0.981, 0.6058, 0.8934, 0.6058, 0.8934, 0.5182, 0.981, 0.5182, 0.981, 0.6058, 0.8934, 0.6058, 0.9372, 0.6058, 0.9788, 0.5755, 0.9629, 0.5266, 0.9114, 0.5266, 0.8955, 0.5755, 0.9372, 0.6058, 0.9788, 0.5755, 0.9629, 0.5266, 0.9114, 0.5266, 0.8955, 0.5755, 0.8934, 0.5182, 0.981, 0.5182, 0.981, 0.6058, 0.8934, 0.6058, 0.8934, 0.5182, 0.981, 0.5182, 0.981, 0.6058, 0.8934, 0.6058, 0.8934, 0.5182, 0.981, 0.5182, 0.981, 0.6058, 0.8934, 0.6058, 0.8934, 0.5182, 0.981, 0.5182, 0.981, 0.6058, 0.8934, 0.6058, 0.1416, 0.2625, 0.2383, 0.2625, 0.2383, 0.3593, 0.1416, 0.3593, 0.8934, 0.5182, 0.981, 0.5182, 0.981, 0.6058, 0.8934, 0.6058, 0.1416, 0.2625, 0.2383, 0.2625, 0.2383, 0.3593, 0.1416, 0.3593, 0.1416, 0.2625, 0.2383, 0.2625, 0.2383, 0.3593, 0.1416, 0.3593, 0.8934, 0.5182, 0.981, 0.5182, 0.981, 0.6058, 0.8934, 0.6058, 0.8934, 0.5182, 0.981, 0.5182, 0.981, 0.6058, 0.8934, 0.6058, 0.9372, 0.6058, 0.9681, 0.593, 0.981, 0.562, 0.9681, 0.531, 0.9372, 0.5182, 0.9062, 0.531, 0.8934, 0.562, 0.9062, 0.593, 0.8934, 0.5182, 0.981, 0.5182, 0.981, 0.6058, 0.9372, 0.6058, 0.9681, 0.593, 0.981, 0.562, 0.9681, 0.531, 0.9372, 0.5182, 0.9062, 0.531, 0.8934, 0.562, 0.9062, 0.593, 0.3932, 0.6443, 0.4828, 0.6443, 0.4828, 0.7339, 0.3932, 0.7339, 0.3932, 0.6443, 0.4828, 0.6443, 0.4828, 0.7339, 0.3932, 0.7339, 0.3932, 0.6443, 0.4828, 0.6443, 0.4828, 0.7339, 0.3932, 0.7339, 0.3932, 0.6443, 0.4828, 0.6443, 0.4828, 0.7339, 0.3932, 0.7339, 0.3932, 0.6443, 0.4828, 0.6443, 0.4828, 0.7339, 0.3932, 0.7339, 0.3932, 0.6443, 0.4828, 0.6443, 0.4828, 0.7339, 0.3932, 0.7339, 0.3932, 0.6443, 0.4828, 0.6443, 0.4828, 0.7339, 0.3932, 0.7339, 0.3932, 0.6443, 0.4828, 0.6443, 0.4828, 0.7339, 0.3932, 0.7339, 0.3932, 0.6443, 0.4828, 0.6443, 0.4828, 0.7339, 0.3932, 0.7339, 0.3932, 0.6443, 0.4828, 0.6443, 0.4828, 0.7339, 0.3932, 0.7339, 0.3932, 0.6443, 0.4828, 0.6443, 0.4828, 0.7339, 0.3932, 0.7339, 0.3932, 0.6443, 0.4828, 0.6443, 0.4828, 0.7339, 0.3932, 0.7339, 0.3932, 0.6443, 0.4828, 0.6443, 0.4828, 0.7339, 0.3932, 0.7339, 0.3932, 0.6443, 0.4828, 0.6443, 0.4828, 0.7339, 0.3932, 0.7339, 0.3932, 0.6443, 0.4828, 0.6443, 0.4828, 0.7339, 0.3932, 0.7339, 0.3932, 0.6443, 0.4828, 0.6443, 0.4828, 0.7339, 0.3932, 0.7339, 0.3932, 0.6443, 0.4828, 0.6443, 0.4828, 0.7339, 0.3932, 0.7339, 0.3932, 0.6443, 0.4828, 0.6443, 0.4828, 0.7339, 0.3932, 0.7339, 0.3932, 0.6443, 0.4828, 0.6443, 0.4828, 0.7339, 0.3932, 0.7339, 0.3932, 0.6443, 0.4828, 0.6443, 0.4828, 0.7339, 0.3932, 0.7339, 0.3932, 0.6443, 0.4828, 0.6443, 0.4828, 0.7339, 0.3932, 0.7339, 0.3932, 0.6443, 0.4828, 0.6443, 0.4828, 0.7339, 0.3932, 0.7339, 0.3932, 0.6443, 0.4828, 0.6443, 0.4828, 0.7339, 0.3932, 0.7339, 0.3932, 0.6443, 0.4828, 0.6443, 0.4828, 0.7339, 0.3932, 0.7339, 0.3932, 0.6443, 0.4828, 0.6443, 0.4828, 0.7339, 0.3932, 0.7339, 0.3932, 0.6443, 0.4828, 0.6443, 0.4828, 0.7339, 0.3932, 0.7339, 0.3932, 0.6443, 0.4828, 0.6443, 0.4828, 0.7339, 0.3932, 0.7339, 0.3932, 0.6443, 0.4828, 0.6443, 0.4828, 0.7339, 0.3932, 0.7339, 0.3932, 0.6443, 0.4828, 0.6443, 0.4828, 0.7339, 0.3932, 0.7339, 0.3932, 0.6443, 0.4828, 0.6443, 0.4828, 0.7339, 0.3932, 0.7339, 0.3932, 0.6443, 0.4828, 0.6443, 0.4828, 0.7339, 0.3932, 0.7339, 0.3932, 0.6443, 0.4828, 0.6443, 0.4828, 0.7339, 0.3932, 0.7339, 0.3932, 0.6443, 0.4828, 0.6443, 0.4828, 0.7339, 0.3932, 0.7339, 0.3932, 0.6443, 0.4828, 0.6443, 0.4828, 0.7339, 0.3932, 0.7339, 0.3932, 0.6443, 0.4828, 0.6443, 0.4828, 0.7339, 0.3932, 0.7339, 0.3932, 0.6443, 0.4828, 0.6443, 0.4828, 0.7339, 0.3932, 0.7339, 0.3932, 0.6443, 0.4828, 0.6443, 0.4828, 0.7339, 0.3932, 0.7339, 0.3932, 0.6443, 0.4828, 0.6443, 0.4828, 0.7339, 0.3932, 0.7339, 0.3932, 0.6443, 0.4828, 0.6443, 0.4828, 0.7339, 0.3932, 0.7339, 0.3932, 0.6443, 0.4828, 0.6443, 0.4828, 0.7339, 0.3932, 0.7339, 0.3932, 0.6443, 0.4828, 0.6443, 0.4828, 0.7339, 0.3932, 0.7339, 0.3932, 0.6443, 0.4828, 0.6443, 0.4828, 0.7339, 0.3932, 0.7339, 0.3932, 0.6443, 0.4828, 0.6443, 0.4828, 0.7339, 0.3932, 0.7339, 0.3932, 0.6443, 0.4828, 0.6443, 0.4828, 0.7339, 0.3932, 0.7339, 0.7663, 0.7694, 0.86, 0.7694, 0.86, 0.8631, 0.7663, 0.8631, 0.7663, 0.7694, 0.86, 0.7694, 0.86, 0.8631, 0.7663, 0.8631, 0.7663, 0.7694, 0.86, 0.7694, 0.86, 0.8631, 0.7663, 0.8631, 0.7663, 0.7694, 0.86, 0.7694, 0.86, 0.8631, 0.7663, 0.8631, 0.7663, 0.7694, 0.86, 0.7694, 0.86, 0.8631, 0.7663, 0.8631, 0.7663, 0.7694, 0.86, 0.7694, 0.86, 0.8631, 0.7663, 0.8631, 0.3861, 0.6403, 0.4837, 0.6403, 0.4837, 0.738, 0.3861, 0.738, 0.3861, 0.6403, 0.4837, 0.6403, 0.4837, 0.738, 0.3861, 0.738, 0.3861, 0.6403, 0.4837, 0.6403, 0.4837, 0.738, 0.3861, 0.738, 0.3861, 0.6403, 0.4837, 0.6403, 0.4837, 0.738, 0.3861, 0.738, 0.3861, 0.6403, 0.4837, 0.6403, 0.4837, 0.738, 0.3861, 0.738, 0.3861, 0.6403, 0.4837, 0.6403, 0.4837, 0.738, 0.3861, 0.738, 0.3861, 0.6403, 0.4837, 0.6403, 0.4837, 0.738, 0.3861, 0.738, 0.3861, 0.6403, 0.4837, 0.6403, 0.4837, 0.738, 0.3861, 0.738, 0.4349, 0.738, 0.4636, 0.7286, 0.4813, 0.7042, 0.4813, 0.674, 0.4636, 0.6496, 0.4349, 0.6403, 0.4062, 0.6496, 0.3885, 0.674, 0.3885, 0.7042, 0.4062, 0.7286, 0.3861, 0.6403, 0.4837, 0.6403, 0.4837, 0.738, 0.3861, 0.738, 0.3861, 0.6403, 0.4837, 0.6403, 0.4837, 0.738, 0.3861, 0.738, 0.3861, 0.6403, 0.4837, 0.6403, 0.4837, 0.738, 0.3861, 0.738, 0.3861, 0.6403, 0.4837, 0.6403, 0.4837, 0.738, 0.3861, 0.738, 0.3861, 0.6403, 0.4837, 0.6403, 0.4837, 0.738, 0.3861, 0.738, 0.3861, 0.6403, 0.4837, 0.6403, 0.4837, 0.738, 0.3861, 0.738, 0.3861, 0.6403, 0.4837, 0.6403, 0.4837, 0.738, 0.3861, 0.738, 0.3861, 0.6403, 0.4837, 0.6403, 0.4837, 0.738, 0.3861, 0.738, 0.3861, 0.6403, 0.4837, 0.6403, 0.4837, 0.738, 0.3861, 0.738, 0.3861, 0.6403, 0.4837, 0.6403, 0.4837, 0.738, 0.3861, 0.738, 0.3861, 0.6403, 0.4837, 0.6403, 0.4837, 0.738, 0.3861, 0.738, 0.3861, 0.6403, 0.4837, 0.6403, 0.4837, 0.738, 0.3861, 0.738, 0.3861, 0.6403, 0.4837, 0.6403, 0.4837, 0.738, 0.3861, 0.738, 0.3861, 0.6403, 0.4837, 0.6403, 0.4837, 0.738, 0.3861, 0.738, 0.3861, 0.6403, 0.4837, 0.6403, 0.4837, 0.738, 0.3861, 0.738, 0.562, 0.3597, 0.5907, 0.3504, 0.6084, 0.326, 0.6084, 0.2958, 0.5907, 0.2714, 0.562, 0.262, 0.5333, 0.2714, 0.5156, 0.2958, 0.5156, 0.326, 0.5333, 0.3504, 0.3861, 0.6403, 0.4837, 0.6403, 0.4837, 0.738, 0.3861, 0.738, 0.4349, 0.738, 0.4636, 0.7286, 0.4813, 0.7042, 0.4813, 0.674, 0.4636, 0.6496, 0.4349, 0.6403, 0.4062, 0.6496, 0.3885, 0.674, 0.3885, 0.7042, 0.4062, 0.7286, 0.3861, 0.6403, 0.4837, 0.6403, 0.4837, 0.738, 0.3861, 0.738, 0.3861, 0.6403, 0.4837, 0.6403, 0.4837, 0.738, 0.3861, 0.738, 0.3861, 0.6403, 0.4837, 0.6403, 0.4837, 0.738, 0.3861, 0.738, 0.3861, 0.6403, 0.4837, 0.6403, 0.4837, 0.738, 0.3861, 0.738, 0.3861, 0.6403, 0.4837, 0.6403, 0.4837, 0.738, 0.3861, 0.738, 0.3861, 0.6403, 0.4837, 0.6403, 0.4837, 0.738, 0.3861, 0.738, 0.3861, 0.6403, 0.4837, 0.6403, 0.4837, 0.738, 0.3861, 0.738, 0.3861, 0.6403, 0.4837, 0.6403, 0.4837, 0.738, 0.3861, 0.738, 0.3861, 0.6403, 0.4837, 0.6403, 0.4837, 0.738, 0.3861, 0.738, 0.3861, 0.6403, 0.4837, 0.6403, 0.4837, 0.738, 0.3861, 0.738, 0.3861, 0.6403, 0.4837, 0.6403, 0.4837, 0.738, 0.3861, 0.738, 0.3861, 0.6403, 0.4837, 0.6403, 0.4837, 0.738, 0.3861, 0.738, 0.3861, 0.6403, 0.4837, 0.6403, 0.4837, 0.738, 0.3861, 0.738, 0.3861, 0.6403, 0.4837, 0.6403, 0.4837, 0.738, 0.3861, 0.738, 0.3861, 0.6403, 0.4837, 0.6403, 0.4837, 0.738, 0.3861, 0.738, 0.3861, 0.6403, 0.4837, 0.6403, 0.4837, 0.738, 0.3861, 0.738, 0.3861, 0.6403, 0.4837, 0.6403, 0.4837, 0.738, 0.3861, 0.738, 0.3861, 0.6403, 0.4837, 0.6403, 0.4837, 0.738, 0.3861, 0.738, 0.3861, 0.6403, 0.4837, 0.6403, 0.4837, 0.738, 0.3861, 0.738, 0.3861, 0.6403, 0.4837, 0.6403, 0.4837, 0.738, 0.3861, 0.738, 0.3861, 0.6403, 0.4837, 0.6403, 0.4837, 0.738, 0.3861, 0.738, 0.3861, 0.6403, 0.4837, 0.6403, 0.4837, 0.738, 0.3861, 0.738, 0.3861, 0.6403, 0.4837, 0.6403, 0.4837, 0.738, 0.3861, 0.738, 0.3861, 0.6403, 0.4837, 0.6403, 0.4837, 0.738, 0.3861, 0.738, 0.3861, 0.6403, 0.4837, 0.6403, 0.4837, 0.738, 0.3861, 0.738, 0.3861, 0.6403, 0.4837, 0.6403, 0.4837, 0.738, 0.3861, 0.738, 0.3861, 0.6403, 0.4837, 0.6403, 0.4837, 0.738, 0.3861, 0.738, 0.3861, 0.6403, 0.4837, 0.6403, 0.4837, 0.738, 0.3861, 0.738, 0.3861, 0.6403, 0.4837, 0.6403, 0.4837, 0.738, 0.3861, 0.738, 0.4349, 0.738, 0.4636, 0.7286, 0.4813, 0.7042, 0.4813, 0.674, 0.4636, 0.6496, 0.4349, 0.6403, 0.4062, 0.6496, 0.3885, 0.674, 0.3885, 0.7042, 0.4062, 0.7286, 0.3861, 0.6403, 0.4837, 0.6403, 0.4837, 0.738, 0.3861, 0.738, 0.3861, 0.6403, 0.4837, 0.6403, 0.4837, 0.738, 0.3861, 0.738, 0.4349, 0.738, 0.4636, 0.7286, 0.4813, 0.7042, 0.4813, 0.674, 0.4636, 0.6496, 0.4349, 0.6403, 0.4062, 0.6496, 0.3885, 0.674, 0.3885, 0.7042, 0.4062, 0.7286, 0.3865, 0.6377, 0.4895, 0.6377, 0.4895, 0.7406, 0.3865, 0.7406, 0.3865, 0.6377, 0.4895, 0.6377, 0.4895, 0.7406, 0.3865, 0.7406, 0.3865, 0.6377, 0.4895, 0.6377, 0.4895, 0.7406, 0.3865, 0.7406, 0.3865, 0.6377, 0.4895, 0.6377, 0.4895, 0.7406, 0.3865, 0.7406, 0.3865, 0.6377, 0.4895, 0.6377, 0.4895, 0.7406, 0.3865, 0.7406, 0.3865, 0.6377, 0.4895, 0.6377, 0.4895, 0.7406, 0.3865, 0.7406, 0.3865, 0.6377, 0.4895, 0.6377, 0.4895, 0.7406, 0.3865, 0.7406, 0.3865, 0.6377, 0.4895, 0.6377, 0.4895, 0.7406, 0.3865, 0.7406, 0.438, 0.7406, 0.4682, 0.7308, 0.4869, 0.705, 0.4869, 0.6732, 0.4682, 0.6475, 0.438, 0.6377, 0.4077, 0.6475, 0.389, 0.6732, 0.389, 0.705, 0.4077, 0.7308, 0.3865, 0.6377, 0.4895, 0.6377, 0.4895, 0.7406, 0.3865, 0.7406, 0.3865, 0.6377, 0.4895, 0.6377, 0.4895, 0.7406, 0.3865, 0.7406, 0.438, 0.7406, 0.4682, 0.7308, 0.4869, 0.705, 0.4869, 0.6732, 0.4682, 0.6475, 0.438, 0.6377, 0.4077, 0.6475, 0.389, 0.6732, 0.389, 0.705, 0.4077, 0.7308, 0.8131, 0.8631, 0.8537, 0.8397, 0.8537, 0.7928, 0.8131, 0.7694, 0.7726, 0.7928, 0.7726, 0.8397, 0.5118, 0.2575, 0.6123, 0.2575, 0.6123, 0.358, 0.5118, 0.358, 0.7663, 0.7694, 0.86, 0.7694, 0.86, 0.8631, 0.7663, 0.8631, 0.5118, 0.2575, 0.6123, 0.2575, 0.6123, 0.358, 0.5118, 0.358, 0.8131, 0.8631, 0.8537, 0.8397, 0.8537, 0.7928, 0.8131, 0.7694, 0.7726, 0.7928, 0.7726, 0.8397, 0.7663, 0.7694, 0.86, 0.7694, 0.86, 0.8631, 0.7663, 0.8631, 0.5118, 0.2575, 0.6123, 0.2575, 0.6123, 0.358, 0.5118, 0.358, 0.7663, 0.7694, 0.86, 0.7694, 0.86, 0.8631, 0.7663, 0.8631, 0.7663, 0.7694, 0.86, 0.7694, 0.86, 0.8631, 0.7663, 0.8631, 0.5118, 0.2575, 0.6123, 0.2575, 0.6123, 0.358, 0.5118, 0.358, 0.562, 0.358, 0.6055, 0.3329, 0.6055, 0.2827, 0.562, 0.2575, 0.5185, 0.2827, 0.5185, 0.3329, 0.7663, 0.7694, 0.86, 0.7694, 0.86, 0.8631, 0.7663, 0.8631, 0.5118, 0.2575, 0.6123, 0.2575, 0.6123, 0.358, 0.5118, 0.358, 0.7663, 0.7694, 0.86, 0.7694, 0.86, 0.8631, 0.7663, 0.8631, 0.5118, 0.2575, 0.6123, 0.2575, 0.6123, 0.358, 0.5118, 0.358, 0.7663, 0.7694, 0.86, 0.7694, 0.86, 0.8631, 0.7663, 0.8631, 0.7663, 0.7694, 0.86, 0.7694, 0.86, 0.8631, 0.7663, 0.8631, 0.7663, 0.7694, 0.86, 0.7694, 0.86, 0.8631, 0.7663, 0.8631, 0.7663, 0.7694, 0.86, 0.7694, 0.86, 0.8631, 0.7663, 0.8631, 0.7663, 0.7694, 0.86, 0.7694, 0.86, 0.8631, 0.7663, 0.8631, 0.7663, 0.7694, 0.86, 0.7694, 0.86, 0.8631, 0.7663, 0.8631, 0.008195, 0.2593, 0.1113, 0.2593, 0.1113, 0.3624, 0.008195, 0.3624, 0.008195, 0.2593, 0.1113, 0.2593, 0.1113, 0.3624, 0.008195, 0.3624, 0.008195, 0.2593, 0.1113, 0.2593, 0.1113, 0.3624, 0.008195, 0.3624, 0.008195, 0.2593, 0.1113, 0.2593, 0.1113, 0.3624, 0.008195, 0.3624, 0.008195, 0.2593, 0.1113, 0.2593, 0.1113, 0.3624, 0.008195, 0.3624, 0.008195, 0.2593, 0.1113, 0.2593, 0.1113, 0.3624, 0.008195, 0.3624, 0.3865, 0.3865, 0.4894, 0.3865, 0.4894, 0.4894, 0.3865, 0.4894, 0.3865, 0.3865, 0.4894, 0.3865, 0.4894, 0.4894, 0.3865, 0.4894, 0.3865, 0.3865, 0.4894, 0.3865, 0.4894, 0.4894, 0.3865, 0.4894, 0.3865, 0.3865, 0.4894, 0.3865, 0.4894, 0.4894, 0.3865, 0.4894, 0.438, 0.4894, 0.4825, 0.4637, 0.4825, 0.4123, 0.438, 0.3865, 0.3934, 0.4123, 0.3934, 0.4637, 0.3865, 0.3865, 0.4894, 0.3865, 0.4894, 0.4894, 0.3865, 0.4894, 0.3865, 0.3865, 0.4894, 0.3865, 0.4894, 0.4894, 0.3865, 0.4894, 0.3865, 0.3865, 0.4894, 0.3865, 0.4894, 0.4894, 0.3865, 0.4894, 0.3861, 0.6403, 0.4837, 0.6403, 0.4837, 0.738, 0.3861, 0.738, 0.3861, 0.6403, 0.4837, 0.6403, 0.4837, 0.738, 0.3861, 0.738, 0.3861, 0.6403, 0.4837, 0.6403, 0.4837, 0.738, 0.3861, 0.738, 0.3861, 0.6403, 0.4837, 0.6403, 0.4837, 0.738, 0.3861, 0.738, 0.3861, 0.6403, 0.4837, 0.6403, 0.4837, 0.738, 0.3861, 0.738, 0.3861, 0.6403, 0.4837, 0.6403, 0.4837, 0.738, 0.3861, 0.738, 0.3861, 0.6403, 0.4837, 0.6403, 0.4837, 0.738, 0.3861, 0.738, 0.3861, 0.6403, 0.4837, 0.6403, 0.4837, 0.738, 0.3861, 0.738, 0.4349, 0.738, 0.4636, 0.7286, 0.4813, 0.7042, 0.4813, 0.674, 0.4636, 0.6496, 0.4349, 0.6403, 0.4062, 0.6496, 0.3885, 0.674, 0.3885, 0.7042, 0.4062, 0.7286, 0.3861, 0.6403, 0.4837, 0.6403, 0.4837, 0.738, 0.3861, 0.738, 0.3861, 0.6403, 0.4837, 0.6403, 0.4837, 0.738, 0.3861, 0.738, 0.4349, 0.738, 0.4636, 0.7286, 0.4813, 0.7042, 0.4813, 0.674, 0.4636, 0.6496, 0.4349, 0.6403, 0.4062, 0.6496, 0.3885, 0.674, 0.3885, 0.7042, 0.4062, 0.7286, 0.4349, 0.738, 0.4636, 0.7286, 0.4813, 0.7042, 0.4813, 0.674, 0.4636, 0.6496, 0.4349, 0.6403, 0.4062, 0.6496, 0.3885, 0.674, 0.3885, 0.7042, 0.4062, 0.7286, 0.3861, 0.6403, 0.4837, 0.6403, 0.4837, 0.738, 0.3861, 0.738, 0.3861, 0.6403, 0.4837, 0.6403, 0.4837, 0.738, 0.3861, 0.738, 0.3861, 0.6403, 0.4837, 0.6403, 0.4837, 0.738, 0.3861, 0.738, 0.3861, 0.6403, 0.4837, 0.6403, 0.4837, 0.738, 0.3861, 0.738, 0.3861, 0.6403, 0.4837, 0.6403, 0.4837, 0.738, 0.3861, 0.738, 0.3861, 0.6403, 0.4837, 0.6403, 0.4837, 0.738, 0.3861, 0.738, 0.3861, 0.6403, 0.4837, 0.6403, 0.4837, 0.738, 0.3861, 0.738, 0.562, 0.3597, 0.5907, 0.3504, 0.6084, 0.326, 0.6084, 0.2958, 0.5907, 0.2714, 0.562, 0.262, 0.5333, 0.2714, 0.5156, 0.2958, 0.5156, 0.326, 0.5333, 0.3504, 0.3861, 0.6403, 0.4837, 0.6403, 0.4837, 0.738, 0.3861, 0.738, 0.3861, 0.6403, 0.4837, 0.6403, 0.4837, 0.738, 0.3861, 0.738, 0.3861, 0.6403, 0.4837, 0.6403, 0.4837, 0.738, 0.3861, 0.738, 0.3861, 0.6403, 0.4837, 0.6403, 0.4837, 0.738, 0.3861, 0.738, 0.3861, 0.6403, 0.4837, 0.6403, 0.4837, 0.738, 0.3861, 0.738, 0.3861, 0.6403, 0.4837, 0.6403, 0.4837, 0.738, 0.3861, 0.738, 0.3861, 0.6403, 0.4837, 0.6403, 0.4837, 0.738, 0.3861, 0.738, 0.3861, 0.6403, 0.4837, 0.6403, 0.4837, 0.738, 0.3861, 0.738, 0.3861, 0.6403, 0.4837, 0.6403, 0.4837, 0.738, 0.3861, 0.738, 0.3861, 0.6403, 0.4837, 0.6403, 0.4837, 0.738, 0.3861, 0.738, 0.3861, 0.6403, 0.4837, 0.6403, 0.4837, 0.738, 0.3861, 0.738, 0.3861, 0.6403, 0.4837, 0.6403, 0.4837, 0.738, 0.3861, 0.738, 0.562, 0.3597, 0.5907, 0.3504, 0.6084, 0.326, 0.6084, 0.2958, 0.5907, 0.2714, 0.562, 0.262, 0.5333, 0.2714, 0.5156, 0.2958, 0.5156, 0.326, 0.5333, 0.3504, 0.3861, 0.6403, 0.4837, 0.6403, 0.4837, 0.738, 0.3861, 0.738, 0.3861, 0.6403, 0.4837, 0.6403, 0.4837, 0.738, 0.3861, 0.738, 0.3861, 0.6403, 0.4837, 0.6403, 0.4837, 0.738, 0.3861, 0.738, 0.3861, 0.6403, 0.4837, 0.6403, 0.4837, 0.738, 0.3861, 0.738, 0.3861, 0.6403, 0.4837, 0.6403, 0.4837, 0.738, 0.3861, 0.738, 0.3861, 0.6403, 0.4837, 0.6403, 0.4837, 0.738, 0.3861, 0.738, 0.3861, 0.6403, 0.4837, 0.6403, 0.4837, 0.738, 0.3861, 0.738, 0.3861, 0.6403, 0.4837, 0.6403, 0.4837, 0.738, 0.3861, 0.738, 0.3861, 0.6403, 0.4837, 0.6403, 0.4837, 0.738, 0.3861, 0.738, 0.3861, 0.6403, 0.4837, 0.6403, 0.4837, 0.738, 0.3861, 0.738, 0.4349, 0.738, 0.4636, 0.7286, 0.4813, 0.7042, 0.4813, 0.674, 0.4636, 0.6496, 0.4349, 0.6403, 0.4062, 0.6496, 0.3885, 0.674, 0.3885, 0.7042, 0.4062, 0.7286, 0.3861, 0.6403, 0.4837, 0.6403, 0.4837, 0.738, 0.3861, 0.738, 0.3861, 0.6403, 0.4837, 0.6403, 0.4837, 0.738, 0.3861, 0.738, 0.3861, 0.6403, 0.4837, 0.6403, 0.4837, 0.738, 0.3861, 0.738, 0.01224, 0.2603, 0.1135, 0.2603, 0.1135, 0.3615, 0.01224, 0.2603, 0.1135, 0.2603, 0.1135, 0.3615, 0.01224, 0.3615, 0.01224, 0.2603, 0.1135, 0.2603, 0.1135, 0.3615, 0.01224, 0.2603, 0.1135, 0.2603, 0.1135, 0.3615, 0.01224, 0.3615, 0.01224, 0.2603, 0.1135, 0.2603, 0.1135, 0.3615, 0.01224, 0.3615, 0.01224, 0.2603, 0.1135, 0.2603, 0.1135, 0.3615, 0.01224, 0.3615, 0.01224, 0.2603, 0.1135, 0.2603, 0.1135, 0.3615, 0.01224, 0.3615, 0.01224, 0.2603, 0.1135, 0.2603, 0.1135, 0.3615, 0.01224, 0.3615, 0.01224, 0.2603, 0.1135, 0.2603, 0.1135, 0.3615, 0.01224, 0.2603, 0.1135, 0.2603, 0.1135, 0.3615, 0.01224, 0.2603, 0.1135, 0.2603, 0.1135, 0.3615, 0.01224, 0.3615, 0.01224, 0.2603, 0.1135, 0.2603, 0.1135, 0.3615, 0.01224, 0.3615, 0.3865, 0.3865, 0.4894, 0.3865, 0.4894, 0.4894, 0.3865, 0.4894, 0.01224, 0.2603, 0.1135, 0.2603, 0.1135, 0.3615, 0.01224, 0.3615, 0.01224, 0.2603, 0.1135, 0.2603, 0.1135, 0.3615, 0.01224, 0.3615, 0.3865, 0.3865, 0.4894, 0.3865, 0.4894, 0.4894, 0.3865, 0.4894, 0.01224, 0.2603, 0.1135, 0.2603, 0.1135, 0.3615, 0.01224, 0.2603, 0.1135, 0.2603, 0.1135, 0.3615, 0.01224, 0.2603, 0.1135, 0.2603, 0.1135, 0.3615, 0.01224, 0.3615, 0.01224, 0.2603, 0.1135, 0.2603, 0.1135, 0.3615, 0.01224, 0.3615, 0.01224, 0.2603, 0.1135, 0.2603, 0.1135, 0.3615, 0.01224, 0.3615, 0.01224, 0.2603, 0.1135, 0.2603, 0.1135, 0.3615, 0.01224, 0.3615, 0.01224, 0.2603, 0.1135, 0.2603, 0.1135, 0.3615, 0.01224, 0.2603, 0.1135, 0.2603, 0.1135, 0.3615, 0.01224, 0.2603, 0.1135, 0.2603, 0.1135, 0.3615, 0.01224, 0.3615, 0.01224, 0.2603, 0.1135, 0.2603, 0.1135, 0.3615, 0.01224, 0.3615, 0.01224, 0.2603, 0.1135, 0.2603, 0.1135, 0.3615, 0.01224, 0.3615, 0.01224, 0.2603, 0.1135, 0.2603, 0.1135, 0.3615, 0.01224, 0.3615, 0.438, 0.4894, 0.4825, 0.4637, 0.4825, 0.4123, 0.438, 0.3865, 0.3934, 0.4123, 0.3934, 0.4637, 0.01224, 0.2603, 0.1135, 0.2603, 0.1135, 0.3615, 0.01224, 0.3615, 0.01224, 0.2603, 0.1135, 0.2603, 0.1135, 0.3615, 0.01224, 0.3615, 0.3865, 0.3865, 0.4894, 0.3865, 0.4894, 0.4894, 0.3865, 0.4894, 0.01224, 0.2603, 0.1135, 0.2603, 0.1135, 0.3615, 0.01224, 0.3615, 0.01224, 0.2603, 0.1135, 0.2603, 0.1135, 0.3615, 0.01224, 0.3615, 0.01224, 0.2603, 0.1135, 0.2603, 0.1135, 0.3615, 0.01224, 0.3615, 0.01224, 0.2603, 0.1135, 0.2603, 0.1135, 0.3615, 0.01224, 0.3615, 0.3865, 0.3865, 0.4894, 0.3865, 0.4894, 0.4894, 0.3865, 0.4894, 0.01224, 0.2603, 0.1135, 0.2603, 0.1135, 0.3615, 0.01224, 0.3615, 0.01224, 0.2603, 0.1135, 0.2603, 0.1135, 0.3615, 0.01224, 0.3615, 0.3865, 0.3865, 0.4894, 0.3865, 0.4894, 0.4894, 0.3865, 0.4894, 0.1398, 0.3879, 0.2401, 0.3879, 0.2401, 0.4881, 0.1398, 0.4881, 0.1398, 0.3879, 0.2401, 0.3879, 0.2401, 0.4881, 0.1398, 0.4881, 0.1398, 0.3879, 0.2401, 0.3879, 0.2401, 0.4881, 0.1398, 0.4881, 0.1398, 0.3879, 0.2401, 0.3879, 0.2401, 0.4881, 0.1398, 0.4881, 0.1398, 0.3879, 0.2401, 0.3879, 0.2401, 0.4881, 0.1398, 0.4881, 0.1398, 0.3879, 0.2401, 0.3879, 0.2401, 0.4881, 0.1398, 0.4881, 0.1398, 0.3879, 0.2401, 0.3879, 0.2401, 0.4881, 0.1398, 0.4881, 0.19, 0.4881, 0.2292, 0.4692, 0.2388, 0.4268, 0.2117, 0.3928, 0.1682, 0.3928, 0.1411, 0.4268, 0.1508, 0.4692, 0.01129, 0.2624, 0.1144, 0.2624, 0.1144, 0.3655, 0.01129, 0.3655, 0.01129, 0.2624, 0.1144, 0.2624, 0.1144, 0.3655, 0.01129, 0.3655, 0.01129, 0.2624, 0.1144, 0.2624, 0.1144, 0.3655, 0.01129, 0.3655, 0.01129, 0.2624, 0.1144, 0.2624, 0.1144, 0.3655, 0.01129, 0.3655, 0.01129, 0.2624, 0.1144, 0.2624, 0.1144, 0.3655, 0.01129, 0.3655, 0.01129, 0.2624, 0.1144, 0.2624, 0.1144, 0.3655, 0.01129, 0.3655, 0.06284, 0.3655, 0.1075, 0.3398, 0.1075, 0.2882, 0.06284, 0.2624, 0.0182, 0.2882, 0.0182, 0.3398, 0.06284, 0.3655, 0.1075, 0.3398, 0.1075, 0.2882, 0.06284, 0.2624, 0.0182, 0.2882, 0.0182, 0.3398, 0.1416, 0.2625, 0.2383, 0.2625, 0.2383, 0.3593, 0.1416, 0.3593, 0.1416, 0.2625, 0.2383, 0.2625, 0.2383, 0.3593, 0.1416, 0.3593, 0.562, 0.3597, 0.5907, 0.3504, 0.6084, 0.326, 0.6084, 0.2958, 0.5907, 0.2714, 0.562, 0.262, 0.5333, 0.2714, 0.5156, 0.2958, 0.5156, 0.326, 0.5333, 0.3504, 0.3861, 0.6403, 0.4837, 0.6403, 0.4837, 0.738, 0.3861, 0.738, 0.3861, 0.6403, 0.4837, 0.6403, 0.4837, 0.738, 0.3861, 0.738, 0.3861, 0.6403, 0.4837, 0.6403, 0.4837, 0.738, 0.3861, 0.738, 0.3861, 0.6403, 0.4837, 0.6403, 0.4837, 0.738, 0.3861, 0.738, 0.3861, 0.6403, 0.4837, 0.6403, 0.4837, 0.738, 0.3861, 0.738, 0.3861, 0.6403, 0.4837, 0.6403, 0.4837, 0.738, 0.3861, 0.738, 0.3861, 0.6403, 0.4837, 0.6403, 0.4837, 0.738, 0.3861, 0.738, 0.3861, 0.6403, 0.4837, 0.6403, 0.4837, 0.738, 0.3861, 0.738, 0.3861, 0.6403, 0.4837, 0.6403, 0.4837, 0.738, 0.3861, 0.738, 0.3861, 0.6403, 0.4837, 0.6403, 0.4837, 0.738, 0.3861, 0.738, 0.3861, 0.6403, 0.4837, 0.6403, 0.4837, 0.738, 0.3861, 0.738, 0.3861, 0.6403, 0.4837, 0.6403, 0.4837, 0.738, 0.3861, 0.738, 0.3861, 0.6403, 0.4837, 0.6403, 0.4837, 0.738, 0.3861, 0.738, 0.3861, 0.6403, 0.4837, 0.6403, 0.4837, 0.738, 0.3861, 0.738, 0.3861, 0.6403, 0.4837, 0.6403, 0.4837, 0.738, 0.3861, 0.738, 0.3861, 0.6403, 0.4837, 0.6403, 0.4837, 0.738, 0.3861, 0.738, 0.3861, 0.6403, 0.4837, 0.6403, 0.4837, 0.738, 0.3861, 0.738, 0.4349, 0.738, 0.4636, 0.7286, 0.4813, 0.7042, 0.4813, 0.674, 0.4636, 0.6496, 0.4349, 0.6403, 0.4062, 0.6496, 0.3885, 0.674, 0.3885, 0.7042, 0.4062, 0.7286, 0.3861, 0.6403, 0.4837, 0.6403, 0.4837, 0.738, 0.3861, 0.738, 0.3861, 0.6403, 0.4837, 0.6403, 0.4837, 0.738, 0.3861, 0.738, 0.3861, 0.6403, 0.4837, 0.6403, 0.4837, 0.738, 0.3861, 0.738, 0.562, 0.3597, 0.5907, 0.3504, 0.6084, 0.326, 0.6084, 0.2958, 0.5907, 0.2714, 0.562, 0.262, 0.5333, 0.2714, 0.5156, 0.2958, 0.5156, 0.326, 0.5333, 0.3504, 0.3861, 0.6403, 0.4837, 0.6403, 0.4837, 0.738, 0.3861, 0.738, 0.3861, 0.6403, 0.4837, 0.6403, 0.4837, 0.738, 0.3861, 0.738, 0.3861, 0.6403, 0.4837, 0.6403, 0.4837, 0.738, 0.3861, 0.738, 0.3861, 0.6403, 0.4837, 0.6403, 0.4837, 0.738, 0.3861, 0.738, 0.3861, 0.6403, 0.4837, 0.6403, 0.4837, 0.738, 0.3861, 0.738, 0.3861, 0.6403, 0.4837, 0.6403, 0.4837, 0.738, 0.3861, 0.738, 0.3861, 0.6403, 0.4837, 0.6403, 0.4837, 0.738, 0.3861, 0.738, 0.3861, 0.6403, 0.4837, 0.6403, 0.4837, 0.738, 0.3861, 0.738, 0.3861, 0.6403, 0.4837, 0.6403, 0.4837, 0.738, 0.3861, 0.738, 0.4349, 0.738, 0.4636, 0.7286, 0.4813, 0.7042, 0.4813, 0.674, 0.4636, 0.6496, 0.4349, 0.6403, 0.4062, 0.6496, 0.3885, 0.674, 0.3885, 0.7042, 0.4062, 0.7286, 0.3861, 0.6403, 0.4837, 0.6403, 0.4837, 0.738, 0.3861, 0.738, 0.3861, 0.6403, 0.4837, 0.6403, 0.4837, 0.738, 0.3861, 0.738, 0.4349, 0.738, 0.4636, 0.7286, 0.4813, 0.7042, 0.4813, 0.674, 0.4636, 0.6496, 0.4349, 0.6403, 0.4062, 0.6496, 0.3885, 0.674, 0.3885, 0.7042, 0.4062, 0.7286, 0.3861, 0.6403, 0.4837, 0.6403, 0.4837, 0.738, 0.3861, 0.738, 0.3861, 0.6403, 0.4837, 0.6403, 0.4837, 0.738, 0.3861, 0.738, 0.3861, 0.6403, 0.4837, 0.6403, 0.4837, 0.738, 0.3861, 0.738, 0.3861, 0.6403, 0.4837, 0.6403, 0.4837, 0.738, 0.3861, 0.738, 0.3861, 0.6403, 0.4837, 0.6403, 0.4837, 0.738, 0.3861, 0.738, 0.3861, 0.6403, 0.4837, 0.6403, 0.4837, 0.738, 0.3861, 0.738, 0.3861, 0.6403, 0.4837, 0.6403, 0.4837, 0.738, 0.3861, 0.738, 0.3861, 0.6403, 0.4837, 0.6403, 0.4837, 0.738, 0.3861, 0.738, 0.4349, 0.738, 0.4636, 0.7286, 0.4813, 0.7042, 0.4813, 0.674, 0.4636, 0.6496, 0.4349, 0.6403, 0.4062, 0.6496, 0.3885, 0.674, 0.3885, 0.7042, 0.4062, 0.7286, 0.3861, 0.6403, 0.4837, 0.6403, 0.4837, 0.738, 0.3861, 0.738, 0.3861, 0.6403, 0.4837, 0.6403, 0.4837, 0.738, 0.3861, 0.738, 0.4349, 0.738, 0.4636, 0.7286, 0.4813, 0.7042, 0.4813, 0.674, 0.4636, 0.6496, 0.4349, 0.6403, 0.4062, 0.6496, 0.3885, 0.674, 0.3885, 0.7042, 0.4062, 0.7286, 0.3861, 0.6403, 0.4837, 0.6403, 0.4837, 0.738, 0.3861, 0.738, 0.3861, 0.6403, 0.4837, 0.6403, 0.4837, 0.738, 0.3861, 0.738, 0.3861, 0.6403, 0.4837, 0.6403, 0.4837, 0.738, 0.3861, 0.738, 0.3861, 0.6403, 0.4837, 0.6403, 0.4837, 0.738, 0.3861, 0.738, 0.3861, 0.6403, 0.4837, 0.6403, 0.4837, 0.738, 0.3861, 0.738, 0.3861, 0.6403, 0.4837, 0.6403, 0.4837, 0.738, 0.3861, 0.738, 0.3861, 0.6403, 0.4837, 0.6403, 0.4837, 0.738, 0.3861, 0.738, 0.3861, 0.6403, 0.4837, 0.6403, 0.4837, 0.738, 0.3861, 0.738, 0.3861, 0.6403, 0.4837, 0.6403, 0.4837, 0.738, 0.3861, 0.738, 0.562, 0.3597, 0.5907, 0.3504, 0.6084, 0.326, 0.6084, 0.2958, 0.5907, 0.2714, 0.562, 0.262, 0.5333, 0.2714, 0.5156, 0.2958, 0.5156, 0.326, 0.5333, 0.3504, 0.3861, 0.6403, 0.4837, 0.6403, 0.4837, 0.738, 0.3861, 0.738, 0.3861, 0.6403, 0.4837, 0.6403, 0.4837, 0.738, 0.3861, 0.738, 0.3861, 0.6403, 0.4837, 0.6403, 0.4837, 0.738, 0.3861, 0.738, 0.3861, 0.6403, 0.4837, 0.6403, 0.4837, 0.738, 0.3861, 0.738, 0.3861, 0.6403, 0.4837, 0.6403, 0.4837, 0.738, 0.3861, 0.738, 0.3861, 0.6403, 0.4837, 0.6403, 0.4837, 0.738, 0.3861, 0.738, 0.3861, 0.6403, 0.4837, 0.6403, 0.4837, 0.738, 0.3861, 0.738, 0.3861, 0.6403, 0.4837, 0.6403, 0.4837, 0.738, 0.3861, 0.738, 0.3861, 0.6403, 0.4837, 0.6403, 0.4837, 0.738, 0.3861, 0.738, 0.3861, 0.6403, 0.4837, 0.6403, 0.4837, 0.738, 0.3861, 0.738, 0.4349, 0.738, 0.4636, 0.7286, 0.4813, 0.7042, 0.4813, 0.674, 0.4636, 0.6496, 0.4349, 0.6403, 0.4062, 0.6496, 0.3885, 0.674, 0.3885, 0.7042, 0.4062, 0.7286, 0.3861, 0.6403, 0.4837, 0.6403, 0.4837, 0.738, 0.3861, 0.738, 0.3861, 0.6403, 0.4837, 0.6403, 0.4837, 0.738, 0.3861, 0.738, 0.3861, 0.6403, 0.4837, 0.6403, 0.4837, 0.738, 0.3861, 0.738, 0.3942, 0.3973, 0.4818, 0.3973, 0.4818, 0.4849, 0.3942, 0.4849, 0.8934, 0.5182, 0.981, 0.5182, 0.981, 0.6058, 0.8934, 0.6058, 0.8934, 0.5182, 0.981, 0.5182, 0.981, 0.6058, 0.8934, 0.6058, 0.8934, 0.5182, 0.981, 0.5182, 0.981, 0.6058, 0.8934, 0.5182, 0.981, 0.5182, 0.981, 0.6058, 0.8934, 0.6058, 0.8934, 0.5182, 0.981, 0.5182, 0.981, 0.6058, 0.8934, 0.6058, 0.8934, 0.5182, 0.981, 0.5182, 0.981, 0.6058, 0.3851, 0.382, 0.4909, 0.382, 0.4909, 0.4878, 0.3851, 0.4878, 0.8934, 0.5182, 0.981, 0.5182, 0.981, 0.6058, 0.8934, 0.6058, 0.8934, 0.5182, 0.981, 0.5182, 0.981, 0.6058, 0.8934, 0.5182, 0.981, 0.5182, 0.981, 0.6058, 0.8934, 0.6058, 0.8934, 0.5182, 0.981, 0.5182, 0.981, 0.6058, 0.8934, 0.6058, 0.8934, 0.5182, 0.981, 0.5182, 0.981, 0.6058, 0.8934, 0.5182, 0.981, 0.5182, 0.981, 0.6058, 0.6453, 0.2671, 0.7329, 0.2671, 0.7329, 0.3547, 0.6453, 0.3547, 0.8934, 0.5182, 0.981, 0.5182, 0.981, 0.6058, 0.8934, 0.6058, 0.6453, 0.2671, 0.7329, 0.2671, 0.7329, 0.3547, 0.6453, 0.3547, 0.3851, 0.382, 0.4909, 0.382, 0.4909, 0.4878, 0.3851, 0.4878, 0.3851, 0.382, 0.4909, 0.382, 0.4909, 0.4878, 0.3851, 0.4878, 0.8934, 0.5182, 0.981, 0.5182, 0.981, 0.6058, 0.8934, 0.6058, 0.8934, 0.5182, 0.981, 0.5182, 0.981, 0.6058, 0.8934, 0.6058, 0.8934, 0.5182, 0.981, 0.5182, 0.981, 0.6058, 0.8934, 0.6058, 0.8934, 0.5182, 0.981, 0.5182, 0.981, 0.6058, 0.8934, 0.6058])
me_cube.materials.append(mat_x)
me_cube.use_remesh_preserve_volume = False
me_cube.use_remesh_preserve_attributes = False
me_cube.use_mirror_vertex_groups = False
me_cube.update()

# ---- objects
ob_x = bpy.data.objects.new('камаз_полуприцеп', me_cube)
ob_empty = bpy.data.objects.new('Empty', None)
ob_empty_001 = bpy.data.objects.new('Empty.001', None)
ob_empty_002 = bpy.data.objects.new('Empty.002', None)
ob_light = bpy.data.objects.new('Light', light_light)

# ---- transforms, parenting, visibility, modifiers, constraints
ob_x.location = (0.0, 0.0, 0.0)
ob_x.lock_rotations_4d = False
ob_x.empty_display_type = 'ARROWS'
ob_x.lineart.crease_threshold = 0.0
ob_empty.location = (-7.69e-17, -4.876, -0.3463)
ob_empty.rotation_euler = (1.571, -0.0, -1.571)
ob_empty.scale = (2.28, 2.28, 2.28)
ob_empty.empty_display_type = 'IMAGE'
ob_empty.empty_display_size = 5.0
ob_empty.empty_image_depth = 'BACK'
ob_empty.show_empty_image_perspective = False
ob_empty.use_empty_image_alpha = True
ob_empty.color = (1.0, 1.0, 1.0, 0.2222)
ob_empty.lineart.crease_threshold = 0.0
ob_empty_001.location = (2.453, -4.876, 2.98e-08)
ob_empty_001.rotation_euler = (0.0, 7.55e-08, -1.571)
ob_empty_001.scale = (2.28, 2.28, 2.28)
ob_empty_001.empty_display_type = 'IMAGE'
ob_empty_001.empty_display_size = 5.0
ob_empty_001.empty_image_depth = 'BACK'
ob_empty_001.show_empty_image_perspective = False
ob_empty_001.use_empty_image_alpha = True
ob_empty_001.color = (1.0, 1.0, 1.0, 0.2222)
ob_empty_001.lineart.crease_threshold = 0.0
ob_empty_002.location = (-3.627, -6.14, -0.3463)
ob_empty_002.rotation_euler = (1.571, -0.0, 1.192e-07)
ob_empty_002.scale = (2.28, 2.28, 2.28)
ob_empty_002.empty_display_type = 'IMAGE'
ob_empty_002.empty_display_size = 5.0
ob_empty_002.empty_image_depth = 'BACK'
ob_empty_002.show_empty_image_perspective = False
ob_empty_002.use_empty_image_alpha = True
ob_empty_002.color = (1.0, 1.0, 1.0, 0.2222)
ob_empty_002.lineart.crease_threshold = 0.0
ob_light.location = (4.076, 1.005, 5.904)
ob_light.rotation_euler = (0.6503, 0.05522, 1.866)
ob_light.lock_rotations_4d = False
ob_light.empty_display_type = 'ARROWS'
ob_light.color = (0.0, 0.0, 0.0, 0.0)
ob_light.lineart.crease_threshold = 0.0

# ---- collection membership
col_x.objects.link(ob_x)
col_x_1.objects.link(ob_empty)
col_x_1.objects.link(ob_empty_001)
col_x_1.objects.link(ob_empty_002)
col_x_1.objects.link(ob_light)

# ---- scene / render settings (as saved in the file)
scene.frame_start = 1; scene.frame_end = 250; scene.frame_set(1)
scene.render.engine = 'BLENDER_EEVEE_NEXT'
scene.cycles.use_denoising = False
scene.cycles.samples = 128
scene.cycles.sampling_pattern = 'TABULATED_SOBOL'
scene.cycles.use_adaptive_sampling = False
scene.cycles.use_light_tree = False
scene.view_settings.view_transform = 'Filmic'
bpy.context.view_layer.update()

# ---- added for rendering (the .blend has no active camera): camera
cam_auto = bpy.data.cameras.new('AutoCamera')
cam_auto.lens = 50.0
cam_auto.sensor_width = 36.0
cam_auto.clip_end = 1000.0
ob_auto_camera = bpy.data.objects.new('AutoCamera', cam_auto)
scene.collection.objects.link(ob_auto_camera)
ob_auto_camera.location = (6.65761, -11.0641, 6.71906)
ob_auto_camera.rotation_euler = (1.09748, -7.21219e-08, 0.694738)
scene.camera = ob_auto_camera
bpy.context.view_layer.update()
